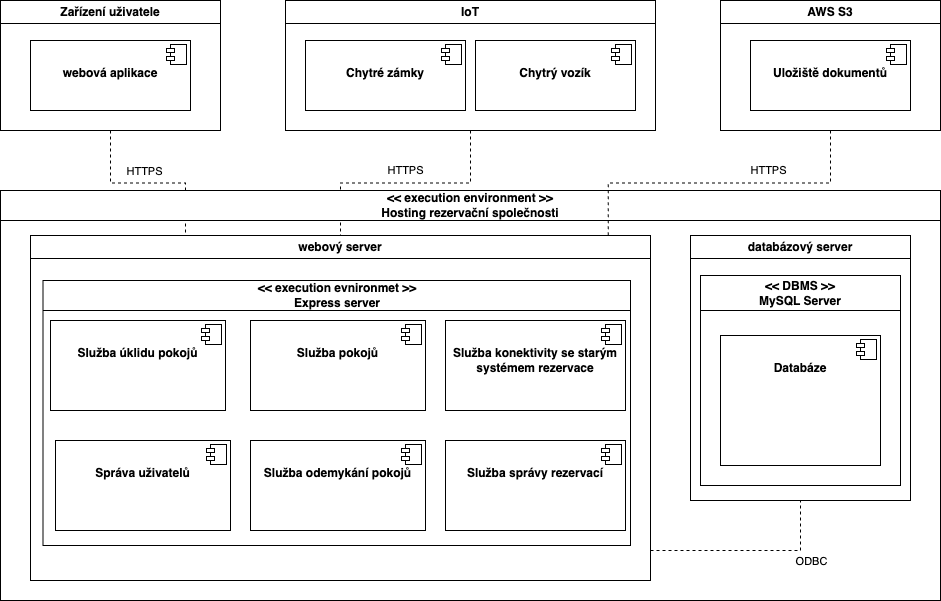

The diagram above was exported from draw.io. Its source (the exported page's mxGraphModel, read from the mxfile embedded in the PNG):
<mxGraphModel dx="1234" dy="1121" grid="1" gridSize="10" guides="1" tooltips="1" connect="1" arrows="1" fold="1" page="1" pageScale="1" pageWidth="827" pageHeight="1169" math="0" shadow="0">
  <root>
    <mxCell id="WIyWlLk6GJQsqaUBKTNV-0" />
    <mxCell id="WIyWlLk6GJQsqaUBKTNV-1" parent="WIyWlLk6GJQsqaUBKTNV-0" />
    <mxCell id="dRnBgh-A1Sh10W7gbKi--3" value="AWS S3" style="swimlane;whiteSpace=wrap;html=1;" parent="WIyWlLk6GJQsqaUBKTNV-1" vertex="1">
      <mxGeometry x="850" y="160" width="220" height="130" as="geometry" />
    </mxCell>
    <mxCell id="dRnBgh-A1Sh10W7gbKi--16" value="&lt;p style=&quot;margin:0px;margin-top:6px;text-align:center;&quot;&gt;&lt;b&gt;&lt;br&gt;&lt;/b&gt;&lt;/p&gt;&lt;p style=&quot;margin:0px;margin-top:6px;text-align:center;&quot;&gt;&lt;b&gt;Uložiště dokumentů&lt;/b&gt;&lt;/p&gt;" style="align=left;overflow=fill;html=1;dropTarget=0;whiteSpace=wrap;" parent="dRnBgh-A1Sh10W7gbKi--3" vertex="1">
      <mxGeometry x="30" y="40" width="160" height="70" as="geometry" />
    </mxCell>
    <mxCell id="dRnBgh-A1Sh10W7gbKi--17" value="" style="shape=component;jettyWidth=8;jettyHeight=4;" parent="dRnBgh-A1Sh10W7gbKi--16" vertex="1">
      <mxGeometry x="1" width="20" height="20" relative="1" as="geometry">
        <mxPoint x="-24" y="4" as="offset" />
      </mxGeometry>
    </mxCell>
    <mxCell id="dRnBgh-A1Sh10W7gbKi--61" style="edgeStyle=orthogonalEdgeStyle;rounded=0;orthogonalLoop=1;jettySize=auto;html=1;exitX=0.5;exitY=1;exitDx=0;exitDy=0;endArrow=none;endFill=0;dashed=1;entryX=0.5;entryY=0;entryDx=0;entryDy=0;" parent="WIyWlLk6GJQsqaUBKTNV-1" source="dRnBgh-A1Sh10W7gbKi--27" target="dRnBgh-A1Sh10W7gbKi--1" edge="1">
      <mxGeometry relative="1" as="geometry" />
    </mxCell>
    <mxCell id="ZmCc_xV0Jad_iCkHakAr-9" value="HTTPS" style="edgeLabel;html=1;align=center;verticalAlign=middle;resizable=0;points=[];" vertex="1" connectable="0" parent="dRnBgh-A1Sh10W7gbKi--61">
      <mxGeometry y="-2" relative="1" as="geometry">
        <mxPoint y="-11" as="offset" />
      </mxGeometry>
    </mxCell>
    <mxCell id="dRnBgh-A1Sh10W7gbKi--27" value="IoT" style="swimlane;whiteSpace=wrap;html=1;" parent="WIyWlLk6GJQsqaUBKTNV-1" vertex="1">
      <mxGeometry x="415" y="160" width="370" height="130" as="geometry" />
    </mxCell>
    <mxCell id="dRnBgh-A1Sh10W7gbKi--28" value="&lt;p style=&quot;margin:0px;margin-top:6px;text-align:center;&quot;&gt;&lt;b&gt;&lt;br&gt;&lt;/b&gt;&lt;/p&gt;&lt;p style=&quot;margin:0px;margin-top:6px;text-align:center;&quot;&gt;&lt;b&gt;Chytré zámky&lt;/b&gt;&lt;/p&gt;" style="align=left;overflow=fill;html=1;dropTarget=0;whiteSpace=wrap;" parent="dRnBgh-A1Sh10W7gbKi--27" vertex="1">
      <mxGeometry x="20" y="40" width="160" height="70" as="geometry" />
    </mxCell>
    <mxCell id="dRnBgh-A1Sh10W7gbKi--29" value="" style="shape=component;jettyWidth=8;jettyHeight=4;" parent="dRnBgh-A1Sh10W7gbKi--28" vertex="1">
      <mxGeometry x="1" width="20" height="20" relative="1" as="geometry">
        <mxPoint x="-24" y="4" as="offset" />
      </mxGeometry>
    </mxCell>
    <mxCell id="dRnBgh-A1Sh10W7gbKi--30" value="&lt;p style=&quot;margin:0px;margin-top:6px;text-align:center;&quot;&gt;&lt;br&gt;&lt;/p&gt;&lt;p style=&quot;margin:0px;margin-top:6px;text-align:center;&quot;&gt;&lt;b&gt;Chytrý vozík&lt;/b&gt;&lt;/p&gt;" style="align=left;overflow=fill;html=1;dropTarget=0;whiteSpace=wrap;" parent="dRnBgh-A1Sh10W7gbKi--27" vertex="1">
      <mxGeometry x="190" y="40" width="160" height="70" as="geometry" />
    </mxCell>
    <mxCell id="dRnBgh-A1Sh10W7gbKi--31" value="" style="shape=component;jettyWidth=8;jettyHeight=4;" parent="dRnBgh-A1Sh10W7gbKi--30" vertex="1">
      <mxGeometry x="1" width="20" height="20" relative="1" as="geometry">
        <mxPoint x="-24" y="4" as="offset" />
      </mxGeometry>
    </mxCell>
    <mxCell id="dRnBgh-A1Sh10W7gbKi--59" style="edgeStyle=orthogonalEdgeStyle;rounded=0;orthogonalLoop=1;jettySize=auto;html=1;exitX=0.5;exitY=1;exitDx=0;exitDy=0;entryX=0.25;entryY=0;entryDx=0;entryDy=0;endArrow=none;endFill=0;dashed=1;" parent="WIyWlLk6GJQsqaUBKTNV-1" source="dRnBgh-A1Sh10W7gbKi--34" target="dRnBgh-A1Sh10W7gbKi--1" edge="1">
      <mxGeometry relative="1" as="geometry" />
    </mxCell>
    <mxCell id="ZmCc_xV0Jad_iCkHakAr-10" value="HTTPS" style="edgeLabel;html=1;align=center;verticalAlign=middle;resizable=0;points=[];" vertex="1" connectable="0" parent="dRnBgh-A1Sh10W7gbKi--59">
      <mxGeometry x="-0.0486" y="1" relative="1" as="geometry">
        <mxPoint y="-11" as="offset" />
      </mxGeometry>
    </mxCell>
    <mxCell id="dRnBgh-A1Sh10W7gbKi--34" value="Zařízení uživatele" style="swimlane;whiteSpace=wrap;html=1;" parent="WIyWlLk6GJQsqaUBKTNV-1" vertex="1">
      <mxGeometry x="130" y="160" width="220" height="130" as="geometry" />
    </mxCell>
    <mxCell id="dRnBgh-A1Sh10W7gbKi--35" value="&lt;p style=&quot;margin:0px;margin-top:6px;text-align:center;&quot;&gt;&lt;br&gt;&lt;/p&gt;&lt;p style=&quot;margin:0px;margin-top:6px;text-align:center;&quot;&gt;&lt;b&gt;webová aplikace&lt;/b&gt;&lt;/p&gt;" style="align=left;overflow=fill;html=1;dropTarget=0;whiteSpace=wrap;" parent="dRnBgh-A1Sh10W7gbKi--34" vertex="1">
      <mxGeometry x="30" y="40" width="160" height="70" as="geometry" />
    </mxCell>
    <mxCell id="dRnBgh-A1Sh10W7gbKi--36" value="" style="shape=component;jettyWidth=8;jettyHeight=4;" parent="dRnBgh-A1Sh10W7gbKi--35" vertex="1">
      <mxGeometry x="1" width="20" height="20" relative="1" as="geometry">
        <mxPoint x="-24" y="4" as="offset" />
      </mxGeometry>
    </mxCell>
    <mxCell id="dRnBgh-A1Sh10W7gbKi--42" value="&amp;lt;&amp;lt; execution environment &amp;gt;&amp;gt;&lt;br&gt;Hosting rezervační společnosti" style="swimlane;whiteSpace=wrap;html=1;startSize=30;" parent="WIyWlLk6GJQsqaUBKTNV-1" vertex="1">
      <mxGeometry x="130" y="350" width="940" height="410" as="geometry" />
    </mxCell>
    <mxCell id="ZmCc_xV0Jad_iCkHakAr-6" style="edgeStyle=orthogonalEdgeStyle;rounded=0;orthogonalLoop=1;jettySize=auto;html=1;exitX=1;exitY=1;exitDx=0;exitDy=0;entryX=0.5;entryY=1;entryDx=0;entryDy=0;endArrow=none;endFill=0;dashed=1;" edge="1" parent="dRnBgh-A1Sh10W7gbKi--42" source="dRnBgh-A1Sh10W7gbKi--1" target="dRnBgh-A1Sh10W7gbKi--2">
      <mxGeometry relative="1" as="geometry">
        <Array as="points">
          <mxPoint x="650" y="360" />
          <mxPoint x="800" y="360" />
        </Array>
      </mxGeometry>
    </mxCell>
    <mxCell id="ZmCc_xV0Jad_iCkHakAr-7" value="ODBC" style="edgeLabel;html=1;align=center;verticalAlign=middle;resizable=0;points=[];" vertex="1" connectable="0" parent="ZmCc_xV0Jad_iCkHakAr-6">
      <mxGeometry x="0.5304" y="1" relative="1" as="geometry">
        <mxPoint x="14" y="11" as="offset" />
      </mxGeometry>
    </mxCell>
    <mxCell id="dRnBgh-A1Sh10W7gbKi--1" value="webový server" style="swimlane;whiteSpace=wrap;html=1;" parent="dRnBgh-A1Sh10W7gbKi--42" vertex="1">
      <mxGeometry x="30" y="45" width="620" height="345" as="geometry" />
    </mxCell>
    <mxCell id="dRnBgh-A1Sh10W7gbKi--4" value="&lt;p style=&quot;margin:0px;margin-top:6px;text-align:center;&quot;&gt;&lt;b&gt;&lt;br&gt;&lt;/b&gt;&lt;/p&gt;&lt;p style=&quot;margin:0px;margin-top:6px;text-align:center;&quot;&gt;&lt;b style=&quot;background-color: initial;&quot;&gt;Služba správy rezervací&lt;/b&gt;&lt;br&gt;&lt;/p&gt;" style="align=left;overflow=fill;html=1;dropTarget=0;whiteSpace=wrap;" parent="dRnBgh-A1Sh10W7gbKi--1" vertex="1">
      <mxGeometry x="415" y="205" width="180" height="90" as="geometry" />
    </mxCell>
    <mxCell id="dRnBgh-A1Sh10W7gbKi--5" value="" style="shape=component;jettyWidth=8;jettyHeight=4;" parent="dRnBgh-A1Sh10W7gbKi--4" vertex="1">
      <mxGeometry x="1" width="20" height="20" relative="1" as="geometry">
        <mxPoint x="-24" y="4" as="offset" />
      </mxGeometry>
    </mxCell>
    <mxCell id="dRnBgh-A1Sh10W7gbKi--12" value="&lt;p style=&quot;margin:0px;margin-top:6px;text-align:center;&quot;&gt;&lt;b&gt;&lt;br&gt;&lt;/b&gt;&lt;/p&gt;&lt;p style=&quot;margin:0px;margin-top:6px;text-align:center;&quot;&gt;&lt;b&gt;Služba konektivity se starým systémem rezervace&lt;/b&gt;&lt;/p&gt;" style="align=left;overflow=fill;html=1;dropTarget=0;whiteSpace=wrap;" parent="dRnBgh-A1Sh10W7gbKi--1" vertex="1">
      <mxGeometry x="415" y="85" width="180" height="90" as="geometry" />
    </mxCell>
    <mxCell id="dRnBgh-A1Sh10W7gbKi--13" value="" style="shape=component;jettyWidth=8;jettyHeight=4;" parent="dRnBgh-A1Sh10W7gbKi--12" vertex="1">
      <mxGeometry x="1" width="20" height="20" relative="1" as="geometry">
        <mxPoint x="-24" y="4" as="offset" />
      </mxGeometry>
    </mxCell>
    <mxCell id="dRnBgh-A1Sh10W7gbKi--14" value="&lt;p style=&quot;margin:0px;margin-top:6px;text-align:center;&quot;&gt;&lt;b&gt;&lt;br&gt;&lt;/b&gt;&lt;/p&gt;&lt;p style=&quot;margin:0px;margin-top:6px;text-align:center;&quot;&gt;&lt;b&gt;Správa uživatelů&lt;/b&gt;&lt;/p&gt;" style="align=left;overflow=fill;html=1;dropTarget=0;whiteSpace=wrap;" parent="dRnBgh-A1Sh10W7gbKi--1" vertex="1">
      <mxGeometry x="25" y="205" width="175" height="90" as="geometry" />
    </mxCell>
    <mxCell id="dRnBgh-A1Sh10W7gbKi--15" value="" style="shape=component;jettyWidth=8;jettyHeight=4;" parent="dRnBgh-A1Sh10W7gbKi--14" vertex="1">
      <mxGeometry x="1" width="20" height="20" relative="1" as="geometry">
        <mxPoint x="-24" y="4" as="offset" />
      </mxGeometry>
    </mxCell>
    <mxCell id="dRnBgh-A1Sh10W7gbKi--23" value="&lt;p style=&quot;margin:0px;margin-top:6px;text-align:center;&quot;&gt;&lt;b&gt;&lt;br&gt;&lt;/b&gt;&lt;/p&gt;&lt;p style=&quot;margin:0px;margin-top:6px;text-align:center;&quot;&gt;&lt;b&gt;Služba odemykání pokojů&lt;/b&gt;&lt;/p&gt;" style="align=left;overflow=fill;html=1;dropTarget=0;whiteSpace=wrap;" parent="dRnBgh-A1Sh10W7gbKi--1" vertex="1">
      <mxGeometry x="220" y="205" width="175" height="90" as="geometry" />
    </mxCell>
    <mxCell id="dRnBgh-A1Sh10W7gbKi--24" value="" style="shape=component;jettyWidth=8;jettyHeight=4;" parent="dRnBgh-A1Sh10W7gbKi--23" vertex="1">
      <mxGeometry x="1" width="20" height="20" relative="1" as="geometry">
        <mxPoint x="-24" y="4" as="offset" />
      </mxGeometry>
    </mxCell>
    <mxCell id="dRnBgh-A1Sh10W7gbKi--19" value="&lt;p style=&quot;margin:0px;margin-top:6px;text-align:center;&quot;&gt;&lt;b&gt;&lt;br&gt;&lt;/b&gt;&lt;/p&gt;&lt;p style=&quot;margin:0px;margin-top:6px;text-align:center;&quot;&gt;&lt;b style=&quot;background-color: initial;&quot;&gt;Služba úklidu&amp;nbsp;&lt;/b&gt;&lt;b style=&quot;background-color: initial;&quot;&gt;pokojů&lt;/b&gt;&lt;br&gt;&lt;/p&gt;" style="align=left;overflow=fill;html=1;dropTarget=0;whiteSpace=wrap;" parent="dRnBgh-A1Sh10W7gbKi--1" vertex="1">
      <mxGeometry x="20" y="85" width="175" height="90" as="geometry" />
    </mxCell>
    <mxCell id="dRnBgh-A1Sh10W7gbKi--20" value="" style="shape=component;jettyWidth=8;jettyHeight=4;" parent="dRnBgh-A1Sh10W7gbKi--19" vertex="1">
      <mxGeometry x="1" width="20" height="20" relative="1" as="geometry">
        <mxPoint x="-24" y="4" as="offset" />
      </mxGeometry>
    </mxCell>
    <mxCell id="dRnBgh-A1Sh10W7gbKi--8" value="&lt;p style=&quot;margin:0px;margin-top:6px;text-align:center;&quot;&gt;&lt;b&gt;&lt;br&gt;&lt;/b&gt;&lt;/p&gt;&lt;p style=&quot;margin:0px;margin-top:6px;text-align:center;&quot;&gt;&lt;b&gt;Služba&amp;nbsp;&lt;/b&gt;&lt;b style=&quot;background-color: initial;&quot;&gt;pokojů&lt;/b&gt;&lt;/p&gt;" style="align=left;overflow=fill;html=1;dropTarget=0;whiteSpace=wrap;" parent="dRnBgh-A1Sh10W7gbKi--1" vertex="1">
      <mxGeometry x="220" y="85" width="175" height="90" as="geometry" />
    </mxCell>
    <mxCell id="dRnBgh-A1Sh10W7gbKi--9" value="" style="shape=component;jettyWidth=8;jettyHeight=4;" parent="dRnBgh-A1Sh10W7gbKi--8" vertex="1">
      <mxGeometry x="1" width="20" height="20" relative="1" as="geometry">
        <mxPoint x="-24" y="4" as="offset" />
      </mxGeometry>
    </mxCell>
    <mxCell id="ZmCc_xV0Jad_iCkHakAr-0" value="&amp;lt;&amp;lt; execution evnironmet &amp;gt;&amp;gt;&lt;br&gt;Express server" style="swimlane;whiteSpace=wrap;html=1;startSize=30;" vertex="1" parent="dRnBgh-A1Sh10W7gbKi--1">
      <mxGeometry x="12.5" y="45" width="587.5" height="265" as="geometry" />
    </mxCell>
    <mxCell id="dRnBgh-A1Sh10W7gbKi--2" value="databázový server" style="swimlane;whiteSpace=wrap;html=1;" parent="dRnBgh-A1Sh10W7gbKi--42" vertex="1">
      <mxGeometry x="690" y="45" width="220" height="265" as="geometry" />
    </mxCell>
    <mxCell id="ZmCc_xV0Jad_iCkHakAr-5" value="&amp;lt;&amp;lt; DBMS &amp;gt;&amp;gt;&lt;br&gt;MySQL Server" style="swimlane;whiteSpace=wrap;html=1;startSize=35;" vertex="1" parent="dRnBgh-A1Sh10W7gbKi--2">
      <mxGeometry x="10" y="40" width="200" height="210" as="geometry" />
    </mxCell>
    <mxCell id="dRnBgh-A1Sh10W7gbKi--25" value="&lt;p style=&quot;margin:0px;margin-top:6px;text-align:center;&quot;&gt;&lt;b&gt;&lt;br&gt;&lt;/b&gt;&lt;/p&gt;&lt;p style=&quot;margin:0px;margin-top:6px;text-align:center;&quot;&gt;&lt;b&gt;Databáze&lt;/b&gt;&lt;/p&gt;" style="align=left;overflow=fill;html=1;dropTarget=0;whiteSpace=wrap;" parent="ZmCc_xV0Jad_iCkHakAr-5" vertex="1">
      <mxGeometry x="20" y="60" width="160" height="130" as="geometry" />
    </mxCell>
    <mxCell id="dRnBgh-A1Sh10W7gbKi--26" value="" style="shape=component;jettyWidth=8;jettyHeight=4;" parent="dRnBgh-A1Sh10W7gbKi--25" vertex="1">
      <mxGeometry x="1" width="20" height="20" relative="1" as="geometry">
        <mxPoint x="-24" y="4" as="offset" />
      </mxGeometry>
    </mxCell>
    <mxCell id="dRnBgh-A1Sh10W7gbKi--63" style="edgeStyle=orthogonalEdgeStyle;rounded=0;orthogonalLoop=1;jettySize=auto;html=1;exitX=0.5;exitY=1;exitDx=0;exitDy=0;entryX=0.932;entryY=0.003;entryDx=0;entryDy=0;entryPerimeter=0;endArrow=none;endFill=0;dashed=1;" parent="WIyWlLk6GJQsqaUBKTNV-1" source="dRnBgh-A1Sh10W7gbKi--3" target="dRnBgh-A1Sh10W7gbKi--1" edge="1">
      <mxGeometry relative="1" as="geometry" />
    </mxCell>
    <mxCell id="ZmCc_xV0Jad_iCkHakAr-8" value="HTTPS" style="edgeLabel;html=1;align=center;verticalAlign=middle;resizable=0;points=[];" vertex="1" connectable="0" parent="dRnBgh-A1Sh10W7gbKi--63">
      <mxGeometry x="-0.3" y="-3" relative="1" as="geometry">
        <mxPoint y="-10" as="offset" />
      </mxGeometry>
    </mxCell>
  </root>
</mxGraphModel>